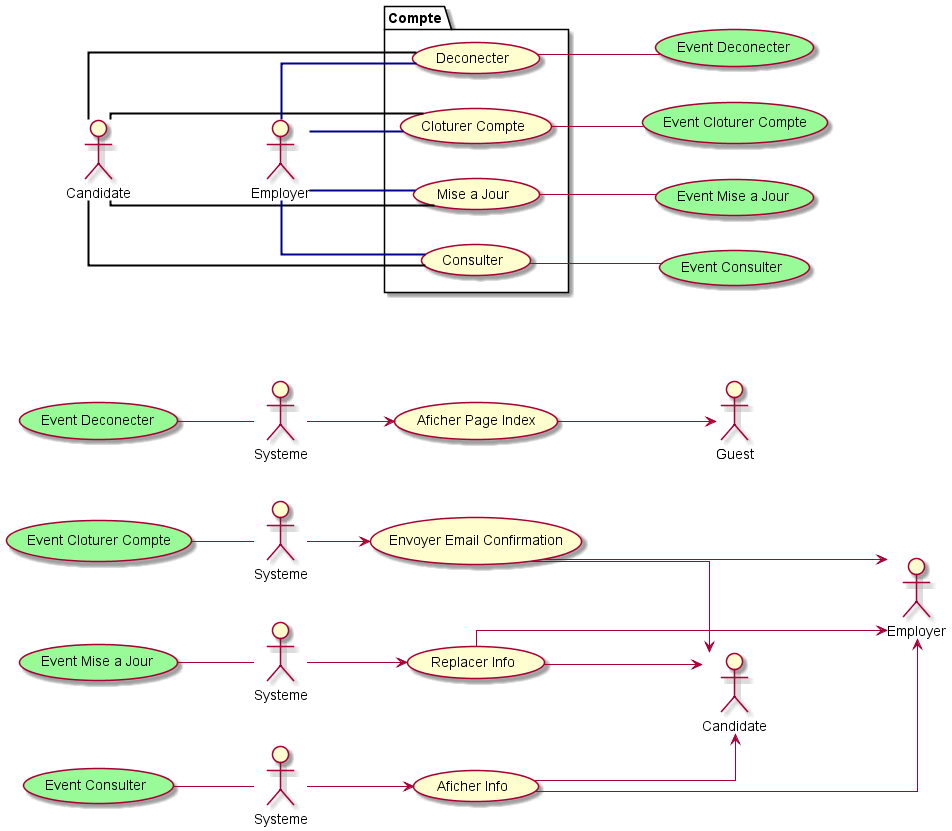

The diagram above was rendered by PlantUML. Its source (embedded in the PNG):
@startuml use Case
left to right direction
' skinparam actorStyle awesome
skinparam linetype ortho

actor Employer as employer2
actor Candidate as candidate2
actor Systeme as sys
actor Systeme as sys2
actor Systeme as sys3
actor Systeme as sys4
actor Guest as guest

usecase "Event Cloturer Compte" as eventcloturercompte2 #PaleGreen
usecase "Event Mise a Jour" as eventmiseajour2 #PaleGreen
usecase "Event Consulter" as eventconsulter2 #PaleGreen
usecase "Event Deconecter" as eventdeconecter2 #PaleGreen

usecase "Aficher Info" as datainfo
usecase "Aficher Page Index" as aficherhomepage
usecase "Envoyer Email Confirmation" as emailconfirmation
usecase "Replacer Info" as replacerinfo 




eventconsulter2--sys
eventdeconecter2--sys2
eventcloturercompte2--sys3
eventmiseajour2--sys4

sys-->datainfo
datainfo-->candidate2
datainfo--->employer2
sys2-->aficherhomepage
aficherhomepage-->guest
sys3-->emailconfirmation
emailconfirmation->candidate2
emailconfirmation--->employer2
sys4-->replacerinfo
replacerinfo-->candidate2
replacerinfo--->employer2




actor Employer as employer
actor Candidate as candidate

package Compte{
usecase "Cloturer Compte" as cloturecompte
usecase "Mise a Jour" as miseajour
usecase "Consulter" as consulter
usecase "Deconecter" as deconecter
}
usecase "Event Cloturer Compte" as eventcloturercompte #PaleGreen
usecase "Event Mise a Jour" as eventmiseajour #PaleGreen
usecase "Event Consulter" as eventconsulter #PaleGreen
usecase "Event Deconecter" as eventdeconecter #PaleGreen


candidate---cloturecompte #black;line.bold;
candidate--consulter #black;line.bold;
candidate--deconecter #black;line.bold;
candidate--miseajour #black;line.bold;
employer--cloturecompte #DarkBlue;line.bold;
employer--consulter #DarkBlue;line.bold;
employer--deconecter #DarkBlue;line.bold;
employer--miseajour #DarkBlue;line.bold;

cloturecompte--eventcloturercompte
miseajour--eventmiseajour
consulter--eventconsulter
deconecter--eventdeconecter




























@enduml